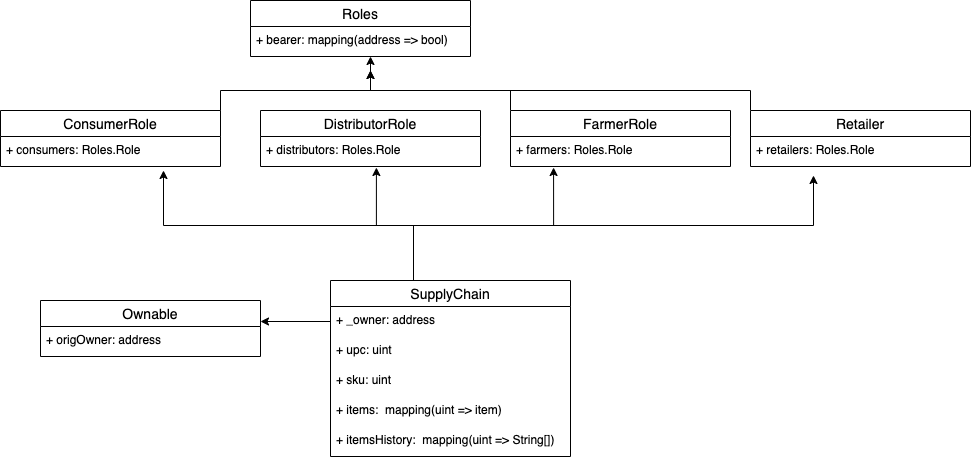

The diagram above was exported from draw.io. Its source (the exported page's mxGraphModel, read from the mxfile embedded in the PNG):
<mxGraphModel dx="1426" dy="746" grid="1" gridSize="10" guides="1" tooltips="1" connect="1" arrows="1" fold="1" page="1" pageScale="1" pageWidth="850" pageHeight="1100" math="0" shadow="0">
  <root>
    <mxCell id="0" />
    <mxCell id="1" parent="0" />
    <mxCell id="bl2PMd_3w03S9WIZnezv-1" value="Roles" style="swimlane;fontStyle=0;childLayout=stackLayout;horizontal=1;startSize=26;horizontalStack=0;resizeParent=1;resizeParentMax=0;resizeLast=0;collapsible=1;marginBottom=0;align=center;fontSize=14;" vertex="1" parent="1">
      <mxGeometry x="260" y="10" width="220" height="56" as="geometry" />
    </mxCell>
    <mxCell id="bl2PMd_3w03S9WIZnezv-2" value="+ bearer: mapping(address =&gt; bool)" style="text;strokeColor=none;fillColor=none;spacingLeft=4;spacingRight=4;overflow=hidden;rotatable=0;points=[[0,0.5],[1,0.5]];portConstraint=eastwest;fontSize=12;" vertex="1" parent="bl2PMd_3w03S9WIZnezv-1">
      <mxGeometry y="26" width="220" height="30" as="geometry" />
    </mxCell>
    <mxCell id="bl2PMd_3w03S9WIZnezv-35" style="edgeStyle=orthogonalEdgeStyle;rounded=0;orthogonalLoop=1;jettySize=auto;html=1;exitX=1;exitY=0.25;exitDx=0;exitDy=0;" edge="1" parent="1" source="bl2PMd_3w03S9WIZnezv-5" target="bl2PMd_3w03S9WIZnezv-2">
      <mxGeometry relative="1" as="geometry">
        <mxPoint x="380" y="80" as="targetPoint" />
        <Array as="points">
          <mxPoint x="230" y="100" />
          <mxPoint x="380" y="100" />
        </Array>
      </mxGeometry>
    </mxCell>
    <mxCell id="bl2PMd_3w03S9WIZnezv-5" value="ConsumerRole" style="swimlane;fontStyle=0;childLayout=stackLayout;horizontal=1;startSize=26;horizontalStack=0;resizeParent=1;resizeParentMax=0;resizeLast=0;collapsible=1;marginBottom=0;align=center;fontSize=14;" vertex="1" parent="1">
      <mxGeometry x="10" y="120" width="220" height="56" as="geometry" />
    </mxCell>
    <mxCell id="bl2PMd_3w03S9WIZnezv-6" value="+ consumers: Roles.Role" style="text;strokeColor=none;fillColor=none;spacingLeft=4;spacingRight=4;overflow=hidden;rotatable=0;points=[[0,0.5],[1,0.5]];portConstraint=eastwest;fontSize=12;" vertex="1" parent="bl2PMd_3w03S9WIZnezv-5">
      <mxGeometry y="26" width="220" height="30" as="geometry" />
    </mxCell>
    <mxCell id="bl2PMd_3w03S9WIZnezv-8" value="DistributorRole" style="swimlane;fontStyle=0;childLayout=stackLayout;horizontal=1;startSize=26;horizontalStack=0;resizeParent=1;resizeParentMax=0;resizeLast=0;collapsible=1;marginBottom=0;align=center;fontSize=14;" vertex="1" parent="1">
      <mxGeometry x="270" y="120" width="220" height="56" as="geometry" />
    </mxCell>
    <mxCell id="bl2PMd_3w03S9WIZnezv-9" value="+ distributors: Roles.Role" style="text;strokeColor=none;fillColor=none;spacingLeft=4;spacingRight=4;overflow=hidden;rotatable=0;points=[[0,0.5],[1,0.5]];portConstraint=eastwest;fontSize=12;" vertex="1" parent="bl2PMd_3w03S9WIZnezv-8">
      <mxGeometry y="26" width="220" height="30" as="geometry" />
    </mxCell>
    <mxCell id="bl2PMd_3w03S9WIZnezv-36" style="edgeStyle=orthogonalEdgeStyle;rounded=0;orthogonalLoop=1;jettySize=auto;html=1;exitX=0;exitY=0;exitDx=0;exitDy=0;" edge="1" parent="1" source="bl2PMd_3w03S9WIZnezv-12">
      <mxGeometry relative="1" as="geometry">
        <mxPoint x="380" y="80" as="targetPoint" />
      </mxGeometry>
    </mxCell>
    <mxCell id="bl2PMd_3w03S9WIZnezv-12" value="FarmerRole" style="swimlane;fontStyle=0;childLayout=stackLayout;horizontal=1;startSize=26;horizontalStack=0;resizeParent=1;resizeParentMax=0;resizeLast=0;collapsible=1;marginBottom=0;align=center;fontSize=14;" vertex="1" parent="1">
      <mxGeometry x="520" y="120" width="220" height="56" as="geometry" />
    </mxCell>
    <mxCell id="bl2PMd_3w03S9WIZnezv-13" value="+ farmers: Roles.Role" style="text;strokeColor=none;fillColor=none;spacingLeft=4;spacingRight=4;overflow=hidden;rotatable=0;points=[[0,0.5],[1,0.5]];portConstraint=eastwest;fontSize=12;" vertex="1" parent="bl2PMd_3w03S9WIZnezv-12">
      <mxGeometry y="26" width="220" height="30" as="geometry" />
    </mxCell>
    <mxCell id="bl2PMd_3w03S9WIZnezv-37" style="edgeStyle=orthogonalEdgeStyle;rounded=0;orthogonalLoop=1;jettySize=auto;html=1;exitX=0;exitY=0;exitDx=0;exitDy=0;" edge="1" parent="1" source="bl2PMd_3w03S9WIZnezv-15">
      <mxGeometry relative="1" as="geometry">
        <mxPoint x="380" y="80" as="targetPoint" />
      </mxGeometry>
    </mxCell>
    <mxCell id="bl2PMd_3w03S9WIZnezv-15" value="Retailer" style="swimlane;fontStyle=0;childLayout=stackLayout;horizontal=1;startSize=26;horizontalStack=0;resizeParent=1;resizeParentMax=0;resizeLast=0;collapsible=1;marginBottom=0;align=center;fontSize=14;" vertex="1" parent="1">
      <mxGeometry x="760" y="120" width="220" height="56" as="geometry" />
    </mxCell>
    <mxCell id="bl2PMd_3w03S9WIZnezv-16" value="+ retailers: Roles.Role" style="text;strokeColor=none;fillColor=none;spacingLeft=4;spacingRight=4;overflow=hidden;rotatable=0;points=[[0,0.5],[1,0.5]];portConstraint=eastwest;fontSize=12;" vertex="1" parent="bl2PMd_3w03S9WIZnezv-15">
      <mxGeometry y="26" width="220" height="30" as="geometry" />
    </mxCell>
    <mxCell id="bl2PMd_3w03S9WIZnezv-28" style="edgeStyle=orthogonalEdgeStyle;rounded=0;orthogonalLoop=1;jettySize=auto;html=1;exitX=0.5;exitY=0;exitDx=0;exitDy=0;entryX=0.695;entryY=0.967;entryDx=0;entryDy=0;entryPerimeter=0;" edge="1" parent="1">
      <mxGeometry relative="1" as="geometry">
        <mxPoint x="423" y="292" as="sourcePoint" />
        <mxPoint x="385.9000000000001" y="177.01" as="targetPoint" />
        <Array as="points">
          <mxPoint x="423" y="235" />
          <mxPoint x="386" y="235" />
        </Array>
      </mxGeometry>
    </mxCell>
    <mxCell id="bl2PMd_3w03S9WIZnezv-29" style="edgeStyle=orthogonalEdgeStyle;rounded=0;orthogonalLoop=1;jettySize=auto;html=1;entryX=0.364;entryY=0.967;entryDx=0;entryDy=0;entryPerimeter=0;" edge="1" parent="1">
      <mxGeometry relative="1" as="geometry">
        <mxPoint x="423" y="292" as="sourcePoint" />
        <mxPoint x="563.0799999999999" y="177.01" as="targetPoint" />
        <Array as="points">
          <mxPoint x="423" y="235" />
          <mxPoint x="563" y="235" />
        </Array>
      </mxGeometry>
    </mxCell>
    <mxCell id="bl2PMd_3w03S9WIZnezv-33" style="edgeStyle=orthogonalEdgeStyle;rounded=0;orthogonalLoop=1;jettySize=auto;html=1;exitX=0;exitY=0;exitDx=0;exitDy=0;" edge="1" parent="1">
      <mxGeometry relative="1" as="geometry">
        <mxPoint x="173" y="180" as="targetPoint" />
        <mxPoint x="343" y="290" as="sourcePoint" />
        <Array as="points">
          <mxPoint x="423" y="290" />
          <mxPoint x="423" y="235" />
          <mxPoint x="173" y="235" />
        </Array>
      </mxGeometry>
    </mxCell>
    <mxCell id="bl2PMd_3w03S9WIZnezv-34" style="edgeStyle=orthogonalEdgeStyle;rounded=0;orthogonalLoop=1;jettySize=auto;html=1;exitX=0.75;exitY=0;exitDx=0;exitDy=0;" edge="1" parent="1">
      <mxGeometry relative="1" as="geometry">
        <mxPoint x="823" y="185" as="targetPoint" />
        <mxPoint x="483" y="295" as="sourcePoint" />
        <Array as="points">
          <mxPoint x="423" y="295" />
          <mxPoint x="423" y="235" />
          <mxPoint x="823" y="235" />
        </Array>
      </mxGeometry>
    </mxCell>
    <mxCell id="bl2PMd_3w03S9WIZnezv-18" value="SupplyChain" style="swimlane;fontStyle=0;childLayout=stackLayout;horizontal=1;startSize=26;horizontalStack=0;resizeParent=1;resizeParentMax=0;resizeLast=0;collapsible=1;marginBottom=0;align=center;fontSize=14;" vertex="1" parent="1">
      <mxGeometry x="340" y="290" width="240" height="176" as="geometry" />
    </mxCell>
    <mxCell id="bl2PMd_3w03S9WIZnezv-19" value="+ _owner: address" style="text;strokeColor=none;fillColor=none;spacingLeft=4;spacingRight=4;overflow=hidden;rotatable=0;points=[[0,0.5],[1,0.5]];portConstraint=eastwest;fontSize=12;" vertex="1" parent="bl2PMd_3w03S9WIZnezv-18">
      <mxGeometry y="26" width="240" height="30" as="geometry" />
    </mxCell>
    <mxCell id="bl2PMd_3w03S9WIZnezv-23" value="+ upc: uint" style="text;strokeColor=none;fillColor=none;spacingLeft=4;spacingRight=4;overflow=hidden;rotatable=0;points=[[0,0.5],[1,0.5]];portConstraint=eastwest;fontSize=12;" vertex="1" parent="bl2PMd_3w03S9WIZnezv-18">
      <mxGeometry y="56" width="240" height="30" as="geometry" />
    </mxCell>
    <mxCell id="bl2PMd_3w03S9WIZnezv-21" value="+ sku: uint" style="text;strokeColor=none;fillColor=none;spacingLeft=4;spacingRight=4;overflow=hidden;rotatable=0;points=[[0,0.5],[1,0.5]];portConstraint=eastwest;fontSize=12;" vertex="1" parent="bl2PMd_3w03S9WIZnezv-18">
      <mxGeometry y="86" width="240" height="30" as="geometry" />
    </mxCell>
    <mxCell id="bl2PMd_3w03S9WIZnezv-26" value="+ items:  mapping(uint =&gt; item)" style="text;strokeColor=none;fillColor=none;spacingLeft=4;spacingRight=4;overflow=hidden;rotatable=0;points=[[0,0.5],[1,0.5]];portConstraint=eastwest;fontSize=12;" vertex="1" parent="bl2PMd_3w03S9WIZnezv-18">
      <mxGeometry y="116" width="240" height="30" as="geometry" />
    </mxCell>
    <mxCell id="bl2PMd_3w03S9WIZnezv-27" value="+ itemsHistory:  mapping(uint =&gt; String[])" style="text;strokeColor=none;fillColor=none;spacingLeft=4;spacingRight=4;overflow=hidden;rotatable=0;points=[[0,0.5],[1,0.5]];portConstraint=eastwest;fontSize=12;" vertex="1" parent="bl2PMd_3w03S9WIZnezv-18">
      <mxGeometry y="146" width="240" height="30" as="geometry" />
    </mxCell>
    <mxCell id="bl2PMd_3w03S9WIZnezv-40" value="Ownable" style="swimlane;fontStyle=0;childLayout=stackLayout;horizontal=1;startSize=26;horizontalStack=0;resizeParent=1;resizeParentMax=0;resizeLast=0;collapsible=1;marginBottom=0;align=center;fontSize=14;" vertex="1" parent="1">
      <mxGeometry x="50" y="310" width="220" height="56" as="geometry" />
    </mxCell>
    <mxCell id="bl2PMd_3w03S9WIZnezv-41" value="+ origOwner: address" style="text;strokeColor=none;fillColor=none;spacingLeft=4;spacingRight=4;overflow=hidden;rotatable=0;points=[[0,0.5],[1,0.5]];portConstraint=eastwest;fontSize=12;" vertex="1" parent="bl2PMd_3w03S9WIZnezv-40">
      <mxGeometry y="26" width="220" height="30" as="geometry" />
    </mxCell>
    <mxCell id="bl2PMd_3w03S9WIZnezv-44" style="edgeStyle=orthogonalEdgeStyle;rounded=0;orthogonalLoop=1;jettySize=auto;html=1;exitX=0;exitY=0.5;exitDx=0;exitDy=0;" edge="1" parent="1" source="bl2PMd_3w03S9WIZnezv-19">
      <mxGeometry relative="1" as="geometry">
        <mxPoint x="270" y="331" as="targetPoint" />
      </mxGeometry>
    </mxCell>
  </root>
</mxGraphModel>